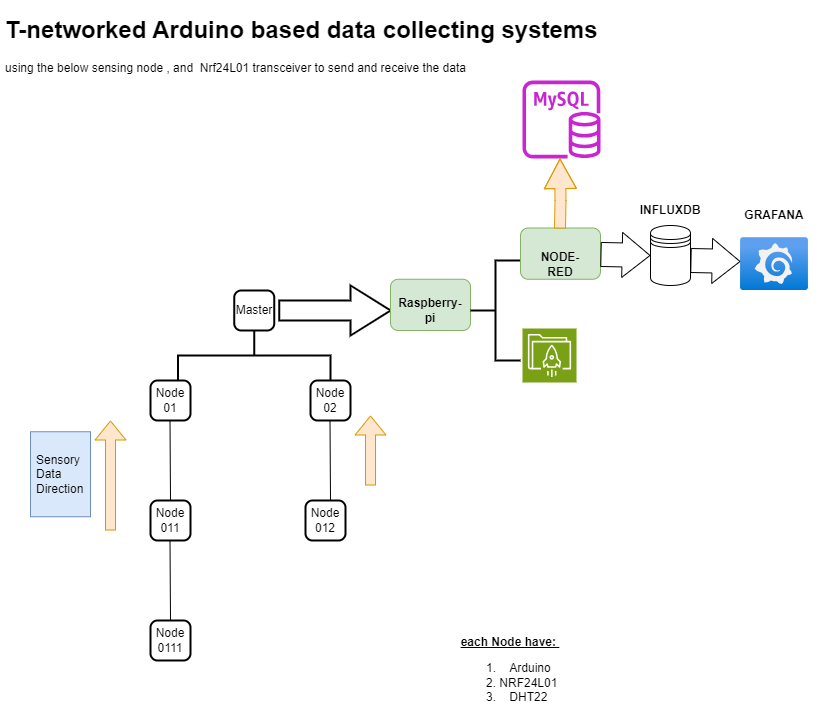

The diagram above was exported from draw.io. Its source (the exported page's mxGraphModel, read from the mxfile embedded in the PNG):
<mxGraphModel dx="1050" dy="557" grid="1" gridSize="10" guides="1" tooltips="1" connect="1" arrows="1" fold="1" page="1" pageScale="1" pageWidth="850" pageHeight="1100" math="0" shadow="0">
  <root>
    <mxCell id="0" />
    <mxCell id="1" parent="0" />
    <mxCell id="Bpc1e9WQFe0m0BsbZbC_-2" value="" style="rounded=1;whiteSpace=wrap;html=1;absoluteArcSize=1;arcSize=14;strokeWidth=2;" vertex="1" parent="1">
      <mxGeometry x="160" y="620" width="40" height="40" as="geometry" />
    </mxCell>
    <mxCell id="Bpc1e9WQFe0m0BsbZbC_-3" value="Node 0111" style="text;html=1;strokeColor=none;fillColor=none;align=center;verticalAlign=middle;whiteSpace=wrap;rounded=0;" vertex="1" parent="1">
      <mxGeometry x="165" y="625" width="30" height="30" as="geometry" />
    </mxCell>
    <mxCell id="Bpc1e9WQFe0m0BsbZbC_-4" value="" style="rounded=1;whiteSpace=wrap;html=1;absoluteArcSize=1;arcSize=14;strokeWidth=2;" vertex="1" parent="1">
      <mxGeometry x="160" y="500" width="40" height="40" as="geometry" />
    </mxCell>
    <mxCell id="Bpc1e9WQFe0m0BsbZbC_-5" value="Node 011" style="text;html=1;strokeColor=none;fillColor=none;align=center;verticalAlign=middle;whiteSpace=wrap;rounded=0;" vertex="1" parent="1">
      <mxGeometry x="165" y="505" width="30" height="30" as="geometry" />
    </mxCell>
    <mxCell id="Bpc1e9WQFe0m0BsbZbC_-6" value="" style="rounded=1;whiteSpace=wrap;html=1;absoluteArcSize=1;arcSize=14;strokeWidth=2;" vertex="1" parent="1">
      <mxGeometry x="160" y="380" width="40" height="40" as="geometry" />
    </mxCell>
    <mxCell id="Bpc1e9WQFe0m0BsbZbC_-7" value="Node 01" style="text;html=1;strokeColor=none;fillColor=none;align=center;verticalAlign=middle;whiteSpace=wrap;rounded=0;" vertex="1" parent="1">
      <mxGeometry x="165" y="385" width="30" height="30" as="geometry" />
    </mxCell>
    <mxCell id="Bpc1e9WQFe0m0BsbZbC_-8" value="" style="rounded=1;whiteSpace=wrap;html=1;absoluteArcSize=1;arcSize=14;strokeWidth=2;" vertex="1" parent="1">
      <mxGeometry x="320" y="380" width="40" height="40" as="geometry" />
    </mxCell>
    <mxCell id="Bpc1e9WQFe0m0BsbZbC_-9" value="Node 02" style="text;html=1;strokeColor=none;fillColor=none;align=center;verticalAlign=middle;whiteSpace=wrap;rounded=0;" vertex="1" parent="1">
      <mxGeometry x="325" y="385" width="30" height="30" as="geometry" />
    </mxCell>
    <mxCell id="Bpc1e9WQFe0m0BsbZbC_-10" value="" style="rounded=1;whiteSpace=wrap;html=1;absoluteArcSize=1;arcSize=14;strokeWidth=2;" vertex="1" parent="1">
      <mxGeometry x="315" y="500" width="40" height="40" as="geometry" />
    </mxCell>
    <mxCell id="Bpc1e9WQFe0m0BsbZbC_-11" value="Node 012" style="text;html=1;strokeColor=none;fillColor=none;align=center;verticalAlign=middle;whiteSpace=wrap;rounded=0;" vertex="1" parent="1">
      <mxGeometry x="320" y="505" width="30" height="30" as="geometry" />
    </mxCell>
    <mxCell id="Bpc1e9WQFe0m0BsbZbC_-12" value="" style="rounded=1;whiteSpace=wrap;html=1;absoluteArcSize=1;arcSize=14;strokeWidth=2;" vertex="1" parent="1">
      <mxGeometry x="243.75" y="290" width="40" height="40" as="geometry" />
    </mxCell>
    <mxCell id="Bpc1e9WQFe0m0BsbZbC_-13" value="Master" style="text;html=1;strokeColor=none;fillColor=none;align=center;verticalAlign=middle;whiteSpace=wrap;rounded=0;" vertex="1" parent="1">
      <mxGeometry x="248.75" y="295" width="30" height="30" as="geometry" />
    </mxCell>
    <mxCell id="Bpc1e9WQFe0m0BsbZbC_-14" value="" style="strokeWidth=2;html=1;shape=mxgraph.flowchart.annotation_2;align=left;labelPosition=right;pointerEvents=1;rotation=90;" vertex="1" parent="1">
      <mxGeometry x="238.75" y="278.75" width="50" height="152.5" as="geometry" />
    </mxCell>
    <mxCell id="Bpc1e9WQFe0m0BsbZbC_-16" value="" style="endArrow=none;html=1;rounded=0;exitX=0.5;exitY=0;exitDx=0;exitDy=0;" edge="1" parent="1" source="Bpc1e9WQFe0m0BsbZbC_-4">
      <mxGeometry width="50" height="50" relative="1" as="geometry">
        <mxPoint x="179.5" y="470" as="sourcePoint" />
        <mxPoint x="179.5" y="420" as="targetPoint" />
      </mxGeometry>
    </mxCell>
    <mxCell id="Bpc1e9WQFe0m0BsbZbC_-18" value="" style="endArrow=none;html=1;rounded=0;exitX=0.5;exitY=0;exitDx=0;exitDy=0;" edge="1" parent="1">
      <mxGeometry width="50" height="50" relative="1" as="geometry">
        <mxPoint x="180" y="620" as="sourcePoint" />
        <mxPoint x="179.5" y="540" as="targetPoint" />
      </mxGeometry>
    </mxCell>
    <mxCell id="Bpc1e9WQFe0m0BsbZbC_-19" value="" style="shape=flexArrow;endArrow=classic;html=1;rounded=0;fillColor=#ffe6cc;strokeColor=#d79b00;" edge="1" parent="1">
      <mxGeometry width="50" height="50" relative="1" as="geometry">
        <mxPoint x="380" y="485" as="sourcePoint" />
        <mxPoint x="380" y="415" as="targetPoint" />
      </mxGeometry>
    </mxCell>
    <mxCell id="Bpc1e9WQFe0m0BsbZbC_-20" value="" style="shape=flexArrow;endArrow=classic;html=1;rounded=0;fillColor=#ffe6cc;strokeColor=#d79b00;" edge="1" parent="1">
      <mxGeometry width="50" height="50" relative="1" as="geometry">
        <mxPoint x="120" y="530" as="sourcePoint" />
        <mxPoint x="120" y="420" as="targetPoint" />
      </mxGeometry>
    </mxCell>
    <mxCell id="Bpc1e9WQFe0m0BsbZbC_-21" value="Sensory Data Direction&amp;nbsp;" style="text;strokeColor=#6c8ebf;fillColor=#dae8fc;align=left;verticalAlign=middle;spacingLeft=4;spacingRight=4;overflow=hidden;points=[[0,0.5],[1,0.5]];portConstraint=eastwest;rotatable=0;whiteSpace=wrap;html=1;" vertex="1" parent="1">
      <mxGeometry x="40" y="431.25" width="60" height="85" as="geometry" />
    </mxCell>
    <mxCell id="Bpc1e9WQFe0m0BsbZbC_-22" value="" style="endArrow=none;html=1;rounded=0;exitX=0.5;exitY=0;exitDx=0;exitDy=0;" edge="1" parent="1">
      <mxGeometry width="50" height="50" relative="1" as="geometry">
        <mxPoint x="340" y="500" as="sourcePoint" />
        <mxPoint x="339.5" y="420" as="targetPoint" />
      </mxGeometry>
    </mxCell>
    <mxCell id="Bpc1e9WQFe0m0BsbZbC_-23" value="" style="verticalLabelPosition=bottom;verticalAlign=top;html=1;strokeWidth=2;shape=mxgraph.arrows2.arrow;dy=0.6;dx=40;notch=0;" vertex="1" parent="1">
      <mxGeometry x="288.75" y="285" width="111.25" height="50" as="geometry" />
    </mxCell>
    <mxCell id="Bpc1e9WQFe0m0BsbZbC_-25" value="" style="rounded=1;whiteSpace=wrap;html=1;fillColor=#d5e8d4;strokeColor=#82b366;" vertex="1" parent="1">
      <mxGeometry x="400" y="278.75" width="80" height="51.25" as="geometry" />
    </mxCell>
    <mxCell id="Bpc1e9WQFe0m0BsbZbC_-26" value="&lt;b&gt;Raspberry-pi&lt;/b&gt;" style="text;html=1;strokeColor=none;fillColor=none;align=center;verticalAlign=middle;whiteSpace=wrap;rounded=0;" vertex="1" parent="1">
      <mxGeometry x="410" y="295" width="60" height="30" as="geometry" />
    </mxCell>
    <mxCell id="Bpc1e9WQFe0m0BsbZbC_-27" value="" style="strokeWidth=2;html=1;shape=mxgraph.flowchart.annotation_2;align=left;labelPosition=right;pointerEvents=1;" vertex="1" parent="1">
      <mxGeometry x="480" y="260" width="50" height="100" as="geometry" />
    </mxCell>
    <mxCell id="Bpc1e9WQFe0m0BsbZbC_-29" value="" style="rounded=1;whiteSpace=wrap;html=1;fillColor=#d5e8d4;strokeColor=#82b366;" vertex="1" parent="1">
      <mxGeometry x="530" y="227.5" width="80" height="51.25" as="geometry" />
    </mxCell>
    <mxCell id="Bpc1e9WQFe0m0BsbZbC_-30" value="&lt;b&gt;NODE-RED&lt;/b&gt;" style="text;html=1;strokeColor=none;fillColor=none;align=center;verticalAlign=middle;whiteSpace=wrap;rounded=0;" vertex="1" parent="1">
      <mxGeometry x="540" y="248.75" width="60" height="30" as="geometry" />
    </mxCell>
    <mxCell id="Bpc1e9WQFe0m0BsbZbC_-34" value="" style="sketch=0;outlineConnect=0;fontColor=#232F3E;gradientColor=none;fillColor=#C925D1;strokeColor=none;dashed=0;verticalLabelPosition=bottom;verticalAlign=top;align=center;html=1;fontSize=12;fontStyle=0;aspect=fixed;pointerEvents=1;shape=mxgraph.aws4.rds_mysql_instance;" vertex="1" parent="1">
      <mxGeometry x="532" y="80" width="78" height="78" as="geometry" />
    </mxCell>
    <mxCell id="Bpc1e9WQFe0m0BsbZbC_-36" value="" style="shape=flexArrow;endArrow=classic;html=1;rounded=0;fillColor=#ffe6cc;strokeColor=#d79b00;width=11;endSize=9.53;" edge="1" parent="1">
      <mxGeometry width="50" height="50" relative="1" as="geometry">
        <mxPoint x="569.5" y="228" as="sourcePoint" />
        <mxPoint x="569.5" y="158" as="targetPoint" />
        <Array as="points">
          <mxPoint x="570" y="200" />
        </Array>
      </mxGeometry>
    </mxCell>
    <mxCell id="Bpc1e9WQFe0m0BsbZbC_-37" value="" style="image;aspect=fixed;html=1;points=[];align=center;fontSize=12;image=img/lib/azure2/other/Grafana.svg;" vertex="1" parent="1">
      <mxGeometry x="750" y="237.2" width="68" height="52.800000000000004" as="geometry" />
    </mxCell>
    <mxCell id="Bpc1e9WQFe0m0BsbZbC_-38" value="" style="shape=datastore;whiteSpace=wrap;html=1;" vertex="1" parent="1">
      <mxGeometry x="660" y="225" width="40" height="60" as="geometry" />
    </mxCell>
    <mxCell id="Bpc1e9WQFe0m0BsbZbC_-39" value="&lt;b&gt;INFLUXDB&lt;/b&gt;" style="text;html=1;strokeColor=none;fillColor=none;align=center;verticalAlign=middle;whiteSpace=wrap;rounded=0;" vertex="1" parent="1">
      <mxGeometry x="650" y="195" width="60" height="30" as="geometry" />
    </mxCell>
    <mxCell id="Bpc1e9WQFe0m0BsbZbC_-40" value="&lt;b&gt;GRAFANA&lt;br&gt;&lt;br&gt;&lt;/b&gt;" style="text;html=1;strokeColor=none;fillColor=none;align=center;verticalAlign=middle;whiteSpace=wrap;rounded=0;" vertex="1" parent="1">
      <mxGeometry x="754" y="207.2" width="60" height="30" as="geometry" />
    </mxCell>
    <mxCell id="Bpc1e9WQFe0m0BsbZbC_-42" value="" style="shape=flexArrow;endArrow=classic;html=1;rounded=0;entryX=0;entryY=0.5;entryDx=0;entryDy=0;width=24;endSize=8.95;" edge="1" parent="1" source="Bpc1e9WQFe0m0BsbZbC_-29" target="Bpc1e9WQFe0m0BsbZbC_-38">
      <mxGeometry width="50" height="50" relative="1" as="geometry">
        <mxPoint x="610" y="285" as="sourcePoint" />
        <mxPoint x="660" y="235" as="targetPoint" />
      </mxGeometry>
    </mxCell>
    <mxCell id="Bpc1e9WQFe0m0BsbZbC_-47" value="" style="shape=flexArrow;endArrow=classic;html=1;rounded=0;entryX=0;entryY=0.5;entryDx=0;entryDy=0;width=24;endSize=8.95;" edge="1" parent="1">
      <mxGeometry width="50" height="50" relative="1" as="geometry">
        <mxPoint x="700" y="260" as="sourcePoint" />
        <mxPoint x="750" y="261" as="targetPoint" />
      </mxGeometry>
    </mxCell>
    <mxCell id="Bpc1e9WQFe0m0BsbZbC_-48" value="" style="sketch=0;points=[[0,0,0],[0.25,0,0],[0.5,0,0],[0.75,0,0],[1,0,0],[0,1,0],[0.25,1,0],[0.5,1,0],[0.75,1,0],[1,1,0],[0,0.25,0],[0,0.5,0],[0,0.75,0],[1,0.25,0],[1,0.5,0],[1,0.75,0]];outlineConnect=0;fontColor=#232F3E;fillColor=#7AA116;strokeColor=#ffffff;dashed=0;verticalLabelPosition=bottom;verticalAlign=top;align=center;html=1;fontSize=12;fontStyle=0;aspect=fixed;shape=mxgraph.aws4.resourceIcon;resIcon=mxgraph.aws4.file_cache;" vertex="1" parent="1">
      <mxGeometry x="532" y="328" width="54" height="54" as="geometry" />
    </mxCell>
    <mxCell id="Bpc1e9WQFe0m0BsbZbC_-49" value="&lt;h1&gt;&lt;span style=&quot;background-color: initial;&quot;&gt;T-networked Arduino&amp;nbsp;based data collecting systems&lt;/span&gt;&lt;/h1&gt;&lt;div&gt;using the below sensing node , and&amp;nbsp; Nrf24L01 transceiver to send and receive the data&amp;nbsp;&lt;/div&gt;" style="text;html=1;strokeColor=none;fillColor=none;spacing=5;spacingTop=-20;whiteSpace=wrap;overflow=hidden;rounded=0;" vertex="1" parent="1">
      <mxGeometry x="10" y="10" width="830" height="120" as="geometry" />
    </mxCell>
    <mxCell id="Bpc1e9WQFe0m0BsbZbC_-50" value="&lt;b&gt;&lt;u&gt;each Node have:&amp;nbsp;&lt;br&gt;&lt;/u&gt;&lt;/b&gt;&lt;ol&gt;&lt;li&gt;Arduino&lt;/li&gt;&lt;li&gt;NRF24L01&amp;nbsp;&lt;/li&gt;&lt;li&gt;DHT22&amp;nbsp;&lt;/li&gt;&lt;/ol&gt;" style="text;html=1;strokeColor=none;fillColor=none;align=center;verticalAlign=middle;whiteSpace=wrap;rounded=0;" vertex="1" parent="1">
      <mxGeometry x="380" y="660" width="280" height="30" as="geometry" />
    </mxCell>
  </root>
</mxGraphModel>